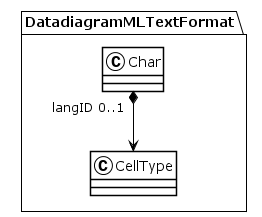

The diagram above was rendered by PlantUML. Its source (embedded in the PNG):
@startuml
!theme plain
package DatadiagramMLTextFormat {
class Char {
}
Char "langID 0..1" *--> CellType
class CellType {
}
}
@enduml